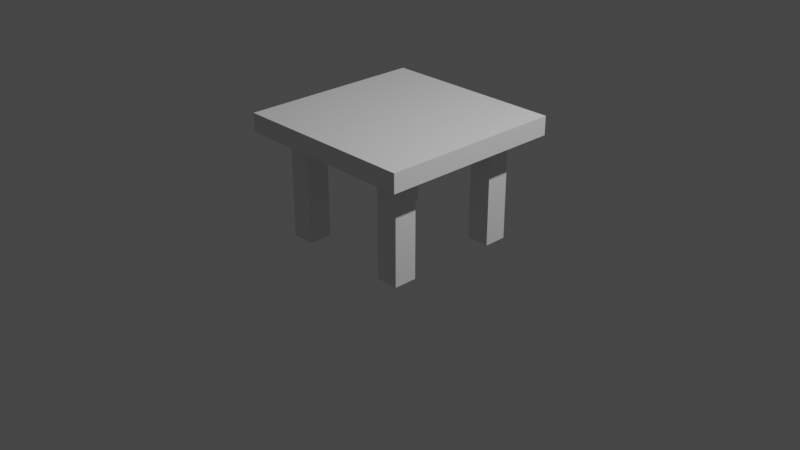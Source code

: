 # Source: table.blend  (saved by Blender 2.82.7; exported with 4.5.12 LTS)
import bpy
from mathutils import Matrix  # noqa: F401  (used for matrix-valued properties, if any)

bpy.ops.wm.read_factory_settings(use_empty=True)
scene = bpy.context.scene
scene.name = 'Scene'

# ---- collections
col_collection = bpy.data.collections.new('Collection'); scene.collection.children.link(col_collection)

# ---- materials (node trees are filled in below, after node groups)
mat_material = bpy.data.materials.new('Material')
mat_material.alpha_threshold = 0.0
mat_material.use_transparent_shadow = False
mat_material.line_color = (0.0, 0.0, 0.0, 1.0)

# ---- material node trees
mat_material.use_nodes = True; mat_material.node_tree.nodes.clear()
_N = mat_material.node_tree.nodes; _L = mat_material.node_tree.links
n0 = _N.new('ShaderNodeOutputMaterial'); n0.name = 'Material Output'; n0.location = (300, 300)
n1 = _N.new('ShaderNodeBsdfPrincipled'); n1.name = 'Principled BSDF'; n1.location = (10, 300)
n1.distribution = 'GGX'
n1.subsurface_method = 'BURLEY'
n1.inputs[2].default_value = 0.4
n1.inputs[3].default_value = 1.45
n1.inputs[27].default_value = (0.0, 0.0, 0.0, 1.0)
n1.inputs[28].default_value = 1.0
_L.new(n1.outputs[0], n0.inputs[0])
n0.is_active_output = True

# ---- world
world_world = bpy.data.worlds.new('World'); scene.world = world_world
world_world.use_nodes = True; world_world.node_tree.nodes.clear()
_N = world_world.node_tree.nodes; _L = world_world.node_tree.links
n0 = _N.new('ShaderNodeOutputWorld'); n0.name = 'World Output'; n0.location = (300, 300)
n1 = _N.new('ShaderNodeBackground'); n1.name = 'Background'; n1.location = (10, 300)
n1.inputs[0].default_value = (0.05088, 0.05088, 0.05088, 1.0)
_L.new(n1.outputs[0], n0.inputs[0])
n0.is_active_output = True
world_world.color = (0.05088, 0.05088, 0.05088)
world_world.use_sun_shadow = False
world_world.sun_shadow_jitter_overblur = 0.0

# ---- cameras
cam_camera = bpy.data.cameras.new('Camera')
cam_camera.clip_end = 100.0
cam_camera.ortho_scale = 7.314

# ---- lights
light_light = bpy.data.lights.new('Light', 'POINT')
light_light.transmission_factor = 0.0
light_light.energy = 1000.0
light_light.shadow_soft_size = 0.1
light_light.shadow_maximum_resolution = 0.006
light_light.use_absolute_resolution = True

# ---- meshes
me_cube = bpy.data.meshes.new('Cube')
me_cube.from_pydata([(1.0, 1.0, 1.125), (1.0, 1.0, 0.9254), (1.0, -1.0, 1.125), (1.0, -1.0, 0.9254), (-1.0, 1.0, 1.125), (-1.0, 1.0, 0.9254), (-1.0, -1.0, 1.125), (-1.0, -1.0, 0.9254), (0.0, 1.0, 0.9254), (0.0, -1.0, 1.125), (0.0, -1.0, 0.9254), (0.0, 1.0, 1.125), (-1.0, 0.0, 0.9254), (1.0, 0.0, 1.125), (-1.0, 0.0, 1.125), (1.0, 0.0, 0.9254), (0.0, 0.0, 0.9254), (0.0, 0.0, 1.125), (0.5, -1.0, 0.9254), (0.5, 1.0, 1.125), (0.5, 1.0, 0.9254), (0.5, -1.0, 1.125), (0.5, 0.0, 1.125), (0.5, 0.0, 0.9254), (-0.5, 1.0, 0.9254), (-0.5, -1.0, 1.125), (-0.5, -1.0, 0.9254), (-0.5, 1.0, 1.125), (-0.5, 0.0, 0.9254), (-0.5, 0.0, 1.125), (-1.0, -0.5, 0.9254), (1.0, -0.5, 1.125), (0.0, -0.5, 0.9254), (0.0, -0.5, 1.125), (-1.0, -0.5, 1.125), (1.0, -0.5, 0.9254), (0.5, -0.5, 1.125), (0.5, -0.5, 0.9254), (-0.5, -0.5, 0.9254), (-0.5, -0.5, 1.125), (-1.0, 0.5, 1.125), (1.0, 0.5, 0.9254), (-1.0, 0.5, 0.9254), (1.0, 0.5, 1.125), (0.0, 0.5, 0.9254), (0.0, 0.5, 1.125), (0.5, 0.5, 0.9254), (0.5, 0.5, 1.125), (-0.5, 0.5, 1.125), (-0.5, 0.5, 0.9254), (0.75, -1.0, 0.9254), (0.75, 1.0, 1.125), (0.75, 0.0, 1.125), (0.75, 1.0, 0.9254), (0.75, -1.0, 1.125), (0.75, 0.0, 0.9254), (0.75, -0.5, 1.125), (0.75, -0.5, 0.9254), (0.75, 0.5, 1.125), (0.75, 0.5, 0.9254), (-1.0, -0.75, 0.9254), (1.0, -0.75, 1.125), (0.0, -0.75, 0.9254), (0.0, -0.75, 1.125), (0.5, -0.75, 1.125), (0.5, -0.75, 0.9254), (-0.5, -0.75, 0.9254), (-0.5, -0.75, 1.125), (-1.0, -0.75, 1.125), (1.0, -0.75, 0.9254), (0.75, -0.75, 1.125), (0.75, -0.75, 0.9254), (-1.0, 0.75, 1.125), (1.0, 0.75, 0.9254), (-1.0, 0.75, 0.9254), (1.0, 0.75, 1.125), (0.0, 0.75, 0.9254), (0.0, 0.75, 1.125), (0.5, 0.75, 0.9254), (0.5, 0.75, 1.125), (-0.5, 0.75, 1.125), (-0.5, 0.75, 0.9254), (0.75, 0.75, 0.9254), (0.75, 0.75, 1.125), (-0.75, 1.0, 0.9254), (-0.75, -1.0, 1.125), (-0.75, 0.0, 0.9254), (-0.75, -1.0, 0.9254), (-0.75, 1.0, 1.125), (-0.75, 0.0, 1.125), (-0.75, -0.5, 0.9254), (-0.75, -0.5, 1.125), (-0.75, 0.5, 0.9254), (-0.75, 0.5, 1.125), (-0.75, -0.75, 0.9254), (-0.75, -0.75, 1.125), (-0.75, 0.75, 1.125), (-0.75, 0.75, 0.9254), (0.75, -0.5, -0.2), (0.5, -0.5, -0.2), (0.5, 0.75, -0.2), (0.5, 0.5, -0.2), (-0.5, 0.75, -0.2), (-0.5, 0.5, -0.2), (0.75, 0.5, -0.2), (0.75, 0.75, -0.2), (0.5, -0.75, -0.2), (-0.5, -0.5, -0.2), (-0.5, -0.75, -0.2), (0.75, -0.75, -0.2), (-0.75, -0.5, -0.2), (-0.75, 0.5, -0.2), (-0.75, -0.75, -0.2), (-0.75, 0.75, -0.2)], [], [(95, 68, 6, 85), (87, 85, 6, 7), (74, 72, 4, 5), (71, 69, 3, 50), (69, 61, 2, 3), (53, 51, 0, 1), (24, 27, 11, 8), (66, 62, 10, 26), (18, 21, 9, 10), (64, 63, 9, 21), (47, 45, 17, 22), (49, 44, 16, 28), (41, 43, 13, 15), (59, 41, 15, 55), (30, 34, 14, 12), (93, 40, 14, 89), (44, 46, 23, 16), (58, 47, 22, 52), (70, 64, 21, 54), (50, 54, 21, 18), (8, 11, 19, 20), (62, 65, 18, 10), (45, 48, 29, 17), (92, 49, 28, 86), (94, 66, 26, 87), (84, 88, 27, 24), (10, 9, 25, 26), (63, 67, 25, 9), (17, 29, 39, 33), (86, 28, 38, 90), (16, 23, 37, 32), (52, 22, 36, 56), (60, 68, 34, 30), (22, 17, 33, 36), (28, 16, 32, 38), (15, 13, 31, 35), (55, 15, 35, 57), (89, 14, 34, 91), (46, 78, 100, 101), (77, 80, 48, 45), (83, 79, 47, 58), (76, 78, 46, 44), (96, 72, 40, 93), (82, 73, 41, 59), (73, 75, 43, 41), (81, 76, 44, 49), (79, 77, 45, 47), (12, 14, 40, 42), (37, 57, 98, 99), (75, 83, 58, 43), (23, 55, 57, 37), (13, 52, 56, 31), (3, 2, 54, 50), (61, 70, 54, 2), (43, 58, 52, 13), (46, 59, 55, 23), (20, 19, 51, 53), (65, 71, 50, 18), (90, 38, 107, 110), (31, 56, 70, 61), (7, 6, 68, 60), (33, 39, 67, 63), (97, 81, 102, 113), (32, 37, 65, 62), (56, 36, 64, 70), (36, 33, 63, 64), (38, 32, 62, 66), (35, 31, 61, 69), (57, 35, 69, 71), (91, 34, 68, 95), (0, 51, 83, 75), (20, 53, 82, 78), (19, 11, 77, 79), (24, 8, 76, 81), (1, 0, 75, 73), (53, 1, 73, 82), (88, 4, 72, 96), (8, 20, 78, 76), (51, 19, 79, 83), (11, 27, 80, 77), (84, 24, 81, 97), (42, 40, 72, 74), (5, 84, 97, 74), (27, 88, 96, 80), (39, 91, 95, 67), (30, 90, 94, 60), (80, 96, 93, 48), (74, 97, 92, 42), (29, 89, 91, 39), (12, 86, 90, 30), (5, 4, 88, 84), (60, 94, 87, 7), (42, 92, 86, 12), (48, 93, 89, 29), (26, 25, 85, 87), (67, 95, 85, 25), (113, 102, 103, 111), (100, 105, 104, 101), (99, 98, 109, 106), (110, 107, 108, 112), (57, 71, 109, 98), (49, 92, 111, 103), (59, 46, 101, 104), (71, 65, 106, 109), (82, 59, 104, 105), (65, 37, 99, 106), (94, 90, 110, 112), (81, 49, 103, 102), (38, 66, 108, 107), (66, 94, 112, 108), (78, 82, 105, 100), (92, 97, 113, 111)])
_uv = me_cube.uv_layers.new(name='UVMap')
_uv.uv.foreach_set('vector', [0.8438, 0.7188, 0.875, 0.7188, 0.875, 0.75, 0.8438, 0.75, 0.375, 0.9688, 0.625, 0.9688, 0.625, 1.0, 0.375, 1.0, 0.375, 0.2188, 0.625, 0.2188, 0.625, 0.25, 0.375, 0.25, 0.3438, 0.7188, 0.375, 0.7188, 0.375, 0.75, 0.3438, 0.75, 0.375, 0.7188, 0.625, 0.7188, 0.625, 0.75, 0.375, 0.75, 0.375, 0.4688, 0.625, 0.4688, 0.625, 0.5, 0.375, 0.5, 0.375, 0.3125, 0.625, 0.3125, 0.625, 0.375, 0.375, 0.375, 0.1875, 0.7188, 0.25, 0.7188, 0.25, 0.75, 0.1875, 0.75, 0.375, 0.8125, 0.625, 0.8125, 0.625, 0.875, 0.375, 0.875, 0.6875, 0.7188, 0.75, 0.7188, 0.75, 0.75, 0.6875, 0.75, 0.6875, 0.5625, 0.75, 0.5625, 0.75, 0.625, 0.6875, 0.625, 0.1875, 0.5625, 0.25, 0.5625, 0.25, 0.625, 0.1875, 0.625, 0.375, 0.5625, 0.625, 0.5625, 0.625, 0.625, 0.375, 0.625, 0.3438, 0.5625, 0.375, 0.5625, 0.375, 0.625, 0.3438, 0.625, 0.375, 0.0625, 0.625, 0.0625, 0.625, 0.125, 0.375, 0.125, 0.8438, 0.5625, 0.875, 0.5625, 0.875, 0.625, 0.8438, 0.625, 0.25, 0.5625, 0.3125, 0.5625, 0.3125, 0.625, 0.25, 0.625, 0.6562, 0.5625, 0.6875, 0.5625, 0.6875, 0.625, 0.6562, 0.625, 0.6562, 0.7188, 0.6875, 0.7188, 0.6875, 0.75, 0.6562, 0.75, 0.375, 0.7812, 0.625, 0.7812, 0.625, 0.8125, 0.375, 0.8125, 0.375, 0.375, 0.625, 0.375, 0.625, 0.4375, 0.375, 0.4375, 0.25, 0.7188, 0.3125, 0.7188, 0.3125, 0.75, 0.25, 0.75, 0.75, 0.5625, 0.8125, 0.5625, 0.8125, 0.625, 0.75, 0.625, 0.1562, 0.5625, 0.1875, 0.5625, 0.1875, 0.625, 0.1562, 0.625, 0.1562, 0.7188, 0.1875, 0.7188, 0.1875, 0.75, 0.1562, 0.75, 0.375, 0.2812, 0.625, 0.2812, 0.625, 0.3125, 0.375, 0.3125, 0.375, 0.875, 0.625, 0.875, 0.625, 0.9375, 0.375, 0.9375, 0.75, 0.7188, 0.8125, 0.7188, 0.8125, 0.75, 0.75, 0.75, 0.75, 0.625, 0.8125, 0.625, 0.8125, 0.6875, 0.75, 0.6875, 0.1562, 0.625, 0.1875, 0.625, 0.1875, 0.6875, 0.1562, 0.6875, 0.25, 0.625, 0.3125, 0.625, 0.3125, 0.6875, 0.25, 0.6875, 0.6562, 0.625, 0.6875, 0.625, 0.6875, 0.6875, 0.6562, 0.6875, 0.375, 0.03125, 0.625, 0.03125, 0.625, 0.0625, 0.375, 0.0625, 0.6875, 0.625, 0.75, 0.625, 0.75, 0.6875, 0.6875, 0.6875, 0.1875, 0.625, 0.25, 0.625, 0.25, 0.6875, 0.1875, 0.6875, 0.375, 0.625, 0.625, 0.625, 0.625, 0.6875, 0.375, 0.6875, 0.3438, 0.625, 0.375, 0.625, 0.375, 0.6875, 0.3438, 0.6875, 0.8438, 0.625, 0.875, 0.625, 0.875, 0.6875, 0.8438, 0.6875, 0.3125, 0.5625, 0.3125, 0.5312, 0.3125, 0.5312, 0.3125, 0.5625, 0.75, 0.5312, 0.8125, 0.5312, 0.8125, 0.5625, 0.75, 0.5625, 0.6562, 0.5312, 0.6875, 0.5312, 0.6875, 0.5625, 0.6562, 0.5625, 0.25, 0.5312, 0.3125, 0.5312, 0.3125, 0.5625, 0.25, 0.5625, 0.8438, 0.5312, 0.875, 0.5312, 0.875, 0.5625, 0.8438, 0.5625, 0.3438, 0.5312, 0.375, 0.5312, 0.375, 0.5625, 0.3438, 0.5625, 0.375, 0.5312, 0.625, 0.5312, 0.625, 0.5625, 0.375, 0.5625, 0.1875, 0.5312, 0.25, 0.5312, 0.25, 0.5625, 0.1875, 0.5625, 0.6875, 0.5312, 0.75, 0.5312, 0.75, 0.5625, 0.6875, 0.5625, 0.375, 0.125, 0.625, 0.125, 0.625, 0.1875, 0.375, 0.1875, 0.3125, 0.6875, 0.3438, 0.6875, 0.3438, 0.6875, 0.3125, 0.6875, 0.625, 0.5312, 0.6562, 0.5312, 0.6562, 0.5625, 0.625, 0.5625, 0.3125, 0.625, 0.3438, 0.625, 0.3438, 0.6875, 0.3125, 0.6875, 0.625, 0.625, 0.6562, 0.625, 0.6562, 0.6875, 0.625, 0.6875, 0.375, 0.75, 0.625, 0.75, 0.625, 0.7812, 0.375, 0.7812, 0.625, 0.7188, 0.6562, 0.7188, 0.6562, 0.75, 0.625, 0.75, 0.625, 0.5625, 0.6562, 0.5625, 0.6562, 0.625, 0.625, 0.625, 0.3125, 0.5625, 0.3438, 0.5625, 0.3438, 0.625, 0.3125, 0.625, 0.375, 0.4375, 0.625, 0.4375, 0.625, 0.4688, 0.375, 0.4688, 0.3125, 0.7188, 0.3438, 0.7188, 0.3438, 0.75, 0.3125, 0.75, 0.1562, 0.6875, 0.1875, 0.6875, 0.1875, 0.6875, 0.1562, 0.6875, 0.625, 0.6875, 0.6562, 0.6875, 0.6562, 0.7188, 0.625, 0.7188, 0.375, 0.0, 0.625, 0.0, 0.625, 0.03125, 0.375, 0.03125, 0.75, 0.6875, 0.8125, 0.6875, 0.8125, 0.7188, 0.75, 0.7188, 0.1562, 0.5312, 0.1875, 0.5312, 0.1875, 0.5312, 0.1562, 0.5312, 0.25, 0.6875, 0.3125, 0.6875, 0.3125, 0.7188, 0.25, 0.7188, 0.6562, 0.6875, 0.6875, 0.6875, 0.6875, 0.7188, 0.6562, 0.7188, 0.6875, 0.6875, 0.75, 0.6875, 0.75, 0.7188, 0.6875, 0.7188, 0.1875, 0.6875, 0.25, 0.6875, 0.25, 0.7188, 0.1875, 0.7188, 0.375, 0.6875, 0.625, 0.6875, 0.625, 0.7188, 0.375, 0.7188, 0.3438, 0.6875, 0.375, 0.6875, 0.375, 0.7188, 0.3438, 0.7188, 0.8438, 0.6875, 0.875, 0.6875, 0.875, 0.7188, 0.8438, 0.7188, 0.625, 0.5, 0.6562, 0.5, 0.6562, 0.5312, 0.625, 0.5312, 0.3125, 0.5, 0.3438, 0.5, 0.3438, 0.5312, 0.3125, 0.5312, 0.6875, 0.5, 0.75, 0.5, 0.75, 0.5312, 0.6875, 0.5312, 0.1875, 0.5, 0.25, 0.5, 0.25, 0.5312, 0.1875, 0.5312, 0.375, 0.5, 0.625, 0.5, 0.625, 0.5312, 0.375, 0.5312, 0.3438, 0.5, 0.375, 0.5, 0.375, 0.5312, 0.3438, 0.5312, 0.8438, 0.5, 0.875, 0.5, 0.875, 0.5312, 0.8438, 0.5312, 0.25, 0.5, 0.3125, 0.5, 0.3125, 0.5312, 0.25, 0.5312, 0.6562, 0.5, 0.6875, 0.5, 0.6875, 0.5312, 0.6562, 0.5312, 0.75, 0.5, 0.8125, 0.5, 0.8125, 0.5312, 0.75, 0.5312, 0.1562, 0.5, 0.1875, 0.5, 0.1875, 0.5312, 0.1562, 0.5312, 0.375, 0.1875, 0.625, 0.1875, 0.625, 0.2188, 0.375, 0.2188, 0.125, 0.5, 0.1562, 0.5, 0.1562, 0.5312, 0.125, 0.5312, 0.8125, 0.5, 0.8438, 0.5, 0.8438, 0.5312, 0.8125, 0.5312, 0.8125, 0.6875, 0.8438, 0.6875, 0.8438, 0.7188, 0.8125, 0.7188, 0.125, 0.6875, 0.1562, 0.6875, 0.1562, 0.7188, 0.125, 0.7188, 0.8125, 0.5312, 0.8438, 0.5312, 0.8438, 0.5625, 0.8125, 0.5625, 0.125, 0.5312, 0.1562, 0.5312, 0.1562, 0.5625, 0.125, 0.5625, 0.8125, 0.625, 0.8438, 0.625, 0.8438, 0.6875, 0.8125, 0.6875, 0.125, 0.625, 0.1562, 0.625, 0.1562, 0.6875, 0.125, 0.6875, 0.375, 0.25, 0.625, 0.25, 0.625, 0.2812, 0.375, 0.2812, 0.125, 0.7188, 0.1562, 0.7188, 0.1562, 0.75, 0.125, 0.75, 0.125, 0.5625, 0.1562, 0.5625, 0.1562, 0.625, 0.125, 0.625, 0.8125, 0.5625, 0.8438, 0.5625, 0.8438, 0.625, 0.8125, 0.625, 0.375, 0.9375, 0.625, 0.9375, 0.625, 0.9688, 0.375, 0.9688, 0.8125, 0.7188, 0.8438, 0.7188, 0.8438, 0.75, 0.8125, 0.75, 0.1562, 0.5312, 0.1875, 0.5312, 0.1875, 0.5625, 0.1562, 0.5625, 0.3125, 0.5312, 0.3438, 0.5312, 0.3438, 0.5625, 0.3125, 0.5625, 0.3125, 0.6875, 0.3438, 0.6875, 0.3438, 0.7188, 0.3125, 0.7188, 0.1562, 0.6875, 0.1875, 0.6875, 0.1875, 0.7188, 0.1562, 0.7188, 0.3438, 0.6875, 0.3438, 0.7188, 0.3438, 0.7188, 0.3438, 0.6875, 0.1875, 0.5625, 0.1562, 0.5625, 0.1562, 0.5625, 0.1875, 0.5625, 0.3438, 0.5625, 0.3125, 0.5625, 0.3125, 0.5625, 0.3438, 0.5625, 0.3438, 0.7188, 0.3125, 0.7188, 0.3125, 0.7188, 0.3438, 0.7188, 0.3438, 0.5312, 0.3438, 0.5625, 0.3438, 0.5625, 0.3438, 0.5312, 0.3125, 0.7188, 0.3125, 0.6875, 0.3125, 0.6875, 0.3125, 0.7188, 0.1562, 0.7188, 0.1562, 0.6875, 0.1562, 0.6875, 0.1562, 0.7188, 0.1875, 0.5312, 0.1875, 0.5625, 0.1875, 0.5625, 0.1875, 0.5312, 0.1875, 0.6875, 0.1875, 0.7188, 0.1875, 0.7188, 0.1875, 0.6875, 0.1875, 0.7188, 0.1562, 0.7188, 0.1562, 0.7188, 0.1875, 0.7188, 0.3125, 0.5312, 0.3438, 0.5312, 0.3438, 0.5312, 0.3125, 0.5312, 0.1562, 0.5625, 0.1562, 0.5312, 0.1562, 0.5312, 0.1562, 0.5625])
me_cube.materials.append(mat_material)
me_cube.use_remesh_preserve_volume = False
me_cube.use_remesh_preserve_attributes = False
me_cube.use_mirror_vertex_groups = False
me_cube.update()

# ---- objects
ob_table = bpy.data.objects.new('Table', me_cube)
ob_light = bpy.data.objects.new('Light', light_light)
ob_camera = bpy.data.objects.new('Camera', cam_camera)

# ---- transforms, parenting, visibility, modifiers, constraints
ob_table.location = (0.0, 0.0, 0.0)
ob_table.lock_rotations_4d = False
ob_table.empty_display_type = 'ARROWS'
ob_table.lineart.crease_threshold = 0.0
ob_light.location = (4.076, 1.005, 5.904)
ob_light.rotation_euler = (0.6503, 0.05522, 1.866)
ob_light.lock_rotations_4d = False
ob_light.empty_display_type = 'ARROWS'
ob_light.color = (0.0, 0.0, 0.0, 0.0)
ob_light.lineart.crease_threshold = 0.0
ob_camera.location = (7.359, -6.926, 4.958)
ob_camera.rotation_euler = (1.109, 0.0, 0.8149)
ob_camera.lock_rotations_4d = False
ob_camera.empty_display_type = 'ARROWS'
ob_camera.color = (0.0, 0.0, 0.0, 0.0)
ob_camera.display_type = 'WIRE'
ob_camera.lineart.crease_threshold = 0.0

# ---- collection membership
col_collection.objects.link(ob_table)
col_collection.objects.link(ob_light)
col_collection.objects.link(ob_camera)

# ---- scene / render settings (as saved in the file)
scene.camera = ob_camera
scene.frame_start = 1; scene.frame_end = 250; scene.frame_set(1)
scene.render.engine = 'BLENDER_EEVEE_NEXT'
scene.cycles.use_denoising = False
scene.cycles.samples = 128
scene.cycles.sampling_pattern = 'TABULATED_SOBOL'
scene.cycles.use_adaptive_sampling = False
scene.cycles.use_light_tree = False
scene.view_settings.view_transform = 'Filmic'
bpy.context.view_layer.update()
